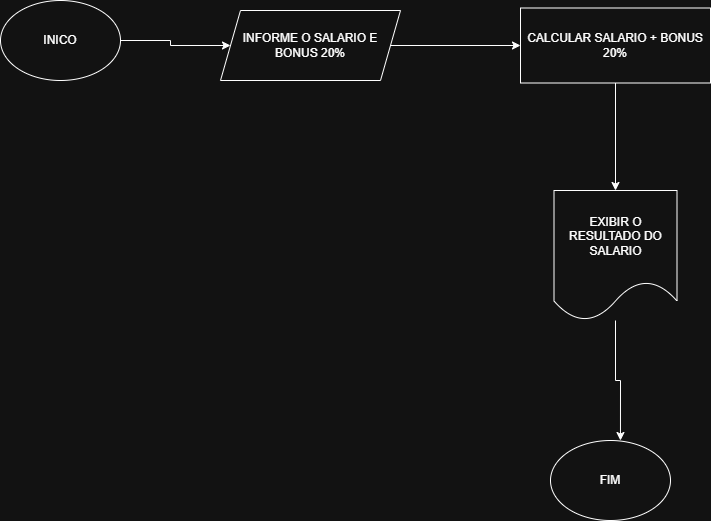

The diagram above was exported from draw.io. Its source (the exported page's mxGraphModel, read from the mxfile embedded in the PNG):
<mxGraphModel dx="1406" dy="900" grid="1" gridSize="10" guides="1" tooltips="1" connect="1" arrows="1" fold="1" page="1" pageScale="1" pageWidth="827" pageHeight="1169" math="0" shadow="0">
  <root>
    <mxCell id="0" />
    <mxCell id="1" parent="0" />
    <mxCell id="Pv1jWirwhSpzvhn_RcDt-5" edge="1" parent="1" source="Pv1jWirwhSpzvhn_RcDt-2" style="edgeStyle=orthogonalEdgeStyle;rounded=0;orthogonalLoop=1;jettySize=auto;html=1;" target="Pv1jWirwhSpzvhn_RcDt-3">
      <mxGeometry relative="1" as="geometry" />
    </mxCell>
    <mxCell id="Pv1jWirwhSpzvhn_RcDt-2" parent="1" style="ellipse;whiteSpace=wrap;html=1;" value="INICO" vertex="1">
      <mxGeometry height="80" width="120" x="30" y="110" as="geometry" />
    </mxCell>
    <mxCell id="Pv1jWirwhSpzvhn_RcDt-17" edge="1" parent="1" source="Pv1jWirwhSpzvhn_RcDt-3" style="edgeStyle=orthogonalEdgeStyle;rounded=0;orthogonalLoop=1;jettySize=auto;html=1;exitX=1;exitY=0.5;exitDx=0;exitDy=0;entryX=0;entryY=0.5;entryDx=0;entryDy=0;" target="Pv1jWirwhSpzvhn_RcDt-4">
      <mxGeometry relative="1" as="geometry">
        <mxPoint x="510" y="100" as="targetPoint" />
      </mxGeometry>
    </mxCell>
    <mxCell id="Pv1jWirwhSpzvhn_RcDt-3" parent="1" style="shape=parallelogram;perimeter=parallelogramPerimeter;whiteSpace=wrap;html=1;fixedSize=1;" value="INFORME O SALARIO E BONUS 20%" vertex="1">
      <mxGeometry height="70" width="180" x="250" y="120" as="geometry" />
    </mxCell>
    <mxCell id="Pv1jWirwhSpzvhn_RcDt-4" parent="1" style="rounded=0;whiteSpace=wrap;html=1;" value="CALCULAR SALARIO + BONUS 20%" vertex="1">
      <mxGeometry height="75" width="190" x="550" y="117.5" as="geometry" />
    </mxCell>
    <mxCell id="Pv1jWirwhSpzvhn_RcDt-12" edge="1" parent="1" source="Pv1jWirwhSpzvhn_RcDt-4" style="edgeStyle=orthogonalEdgeStyle;rounded=0;orthogonalLoop=1;jettySize=auto;html=1;exitX=0.5;exitY=1;exitDx=0;exitDy=0;" target="Pv1jWirwhSpzvhn_RcDt-9">
      <mxGeometry relative="1" as="geometry">
        <mxPoint x="800" y="410" as="sourcePoint" />
      </mxGeometry>
    </mxCell>
    <mxCell id="Pv1jWirwhSpzvhn_RcDt-9" parent="1" style="shape=document;whiteSpace=wrap;html=1;boundedLbl=1;" value="EXIBIR O RESULTADO DO SALARIO" vertex="1">
      <mxGeometry height="130" width="123" x="583.5" y="300" as="geometry" />
    </mxCell>
    <mxCell id="Pv1jWirwhSpzvhn_RcDt-23" parent="1" style="ellipse;whiteSpace=wrap;html=1;" value="FIM" vertex="1">
      <mxGeometry height="80" width="120" x="580" y="550" as="geometry" />
    </mxCell>
    <mxCell id="Pv1jWirwhSpzvhn_RcDt-29" edge="1" parent="1" source="Pv1jWirwhSpzvhn_RcDt-9" style="edgeStyle=orthogonalEdgeStyle;rounded=0;orthogonalLoop=1;jettySize=auto;html=1;entryX=0.583;entryY=0;entryDx=0;entryDy=0;entryPerimeter=0;" target="Pv1jWirwhSpzvhn_RcDt-23">
      <mxGeometry relative="1" as="geometry" />
    </mxCell>
  </root>
</mxGraphModel>